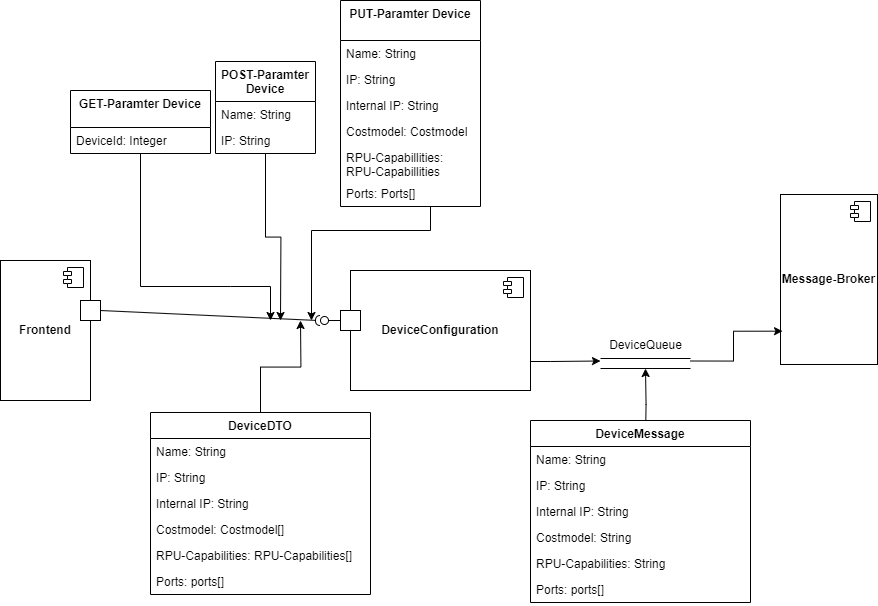

The diagram above was exported from draw.io. Its source (the exported page's mxGraphModel, read from the mxfile embedded in the PNG):
<mxGraphModel dx="1117" dy="1124" grid="1" gridSize="10" guides="1" tooltips="1" connect="1" arrows="1" fold="1" page="0" pageScale="1" pageWidth="827" pageHeight="1169" math="0" shadow="0">
  <root>
    <mxCell id="0" />
    <mxCell id="1" parent="0" />
    <mxCell id="b-O2_YfZql9maYflhUTB-49" style="edgeStyle=orthogonalEdgeStyle;rounded=0;orthogonalLoop=1;jettySize=auto;html=1;entryX=0;entryY=0.25;entryDx=0;entryDy=0;" parent="1" source="b-O2_YfZql9maYflhUTB-50" target="b-O2_YfZql9maYflhUTB-91" edge="1">
      <mxGeometry relative="1" as="geometry">
        <Array as="points">
          <mxPoint x="560" y="331" />
          <mxPoint x="560" y="331" />
        </Array>
      </mxGeometry>
    </mxCell>
    <mxCell id="b-O2_YfZql9maYflhUTB-50" value="&lt;b&gt;DeviceConfiguration&lt;/b&gt;" style="html=1;dropTarget=0;whiteSpace=wrap;" parent="1" vertex="1">
      <mxGeometry x="360" y="240" width="180" height="120" as="geometry" />
    </mxCell>
    <mxCell id="b-O2_YfZql9maYflhUTB-51" value="" style="shape=module;jettyWidth=8;jettyHeight=4;" parent="b-O2_YfZql9maYflhUTB-50" vertex="1">
      <mxGeometry x="1" width="20" height="20" relative="1" as="geometry">
        <mxPoint x="-27" y="7" as="offset" />
      </mxGeometry>
    </mxCell>
    <mxCell id="b-O2_YfZql9maYflhUTB-52" value="" style="html=1;rounded=0;" parent="1" vertex="1">
      <mxGeometry x="350" y="280" width="20" height="20" as="geometry" />
    </mxCell>
    <mxCell id="b-O2_YfZql9maYflhUTB-53" value="" style="endArrow=none;html=1;rounded=0;align=center;verticalAlign=top;endFill=0;labelBackgroundColor=none;endSize=2;" parent="1" source="b-O2_YfZql9maYflhUTB-52" target="b-O2_YfZql9maYflhUTB-54" edge="1">
      <mxGeometry relative="1" as="geometry" />
    </mxCell>
    <mxCell id="b-O2_YfZql9maYflhUTB-54" value="" style="ellipse;html=1;fontSize=11;align=center;fillColor=none;points=[];aspect=fixed;resizable=0;verticalAlign=bottom;labelPosition=center;verticalLabelPosition=top;flipH=1;rotation=-220;" parent="1" vertex="1">
      <mxGeometry x="330" y="286" width="8" height="8" as="geometry" />
    </mxCell>
    <mxCell id="b-O2_YfZql9maYflhUTB-58" value="" style="endArrow=none;html=1;rounded=0;align=center;verticalAlign=top;endFill=0;labelBackgroundColor=none;endSize=2;" parent="1" edge="1">
      <mxGeometry relative="1" as="geometry">
        <mxPoint x="570.4861204782289" y="286.51185834797025" as="sourcePoint" />
        <mxPoint x="570.5288755835977" y="286.4797612625829" as="targetPoint" />
      </mxGeometry>
    </mxCell>
    <mxCell id="b-O2_YfZql9maYflhUTB-68" value="&lt;b&gt;Frontend&lt;/b&gt;" style="html=1;dropTarget=0;whiteSpace=wrap;" parent="1" vertex="1">
      <mxGeometry x="10" y="230" width="90" height="140" as="geometry" />
    </mxCell>
    <mxCell id="b-O2_YfZql9maYflhUTB-69" value="" style="shape=module;jettyWidth=8;jettyHeight=4;" parent="b-O2_YfZql9maYflhUTB-68" vertex="1">
      <mxGeometry x="1" width="20" height="20" relative="1" as="geometry">
        <mxPoint x="-27" y="7" as="offset" />
      </mxGeometry>
    </mxCell>
    <mxCell id="b-O2_YfZql9maYflhUTB-70" value="" style="html=1;rounded=0;" parent="1" vertex="1">
      <mxGeometry x="90" y="270" width="20" height="20" as="geometry" />
    </mxCell>
    <mxCell id="b-O2_YfZql9maYflhUTB-71" value="" style="endArrow=none;html=1;rounded=0;align=center;verticalAlign=top;endFill=0;labelBackgroundColor=none;endSize=2;exitX=1;exitY=0.5;exitDx=0;exitDy=0;" parent="1" source="b-O2_YfZql9maYflhUTB-70" target="b-O2_YfZql9maYflhUTB-72" edge="1">
      <mxGeometry relative="1" as="geometry">
        <mxPoint x="150" y="276.74666666666667" as="sourcePoint" />
      </mxGeometry>
    </mxCell>
    <mxCell id="b-O2_YfZql9maYflhUTB-72" value="" style="shape=requiredInterface;html=1;fontSize=11;align=center;fillColor=none;points=[];aspect=fixed;resizable=0;verticalAlign=bottom;labelPosition=center;verticalLabelPosition=top;flipH=1;" parent="1" vertex="1">
      <mxGeometry x="325" y="285" width="5" height="10" as="geometry" />
    </mxCell>
    <mxCell id="b-O2_YfZql9maYflhUTB-79" value="&lt;b&gt;Message-Broker&lt;/b&gt;" style="html=1;dropTarget=0;whiteSpace=wrap;" parent="1" vertex="1">
      <mxGeometry x="790" y="164" width="97" height="170" as="geometry" />
    </mxCell>
    <mxCell id="b-O2_YfZql9maYflhUTB-80" value="" style="shape=module;jettyWidth=8;jettyHeight=4;" parent="b-O2_YfZql9maYflhUTB-79" vertex="1">
      <mxGeometry x="1" width="20" height="20" relative="1" as="geometry">
        <mxPoint x="-27" y="7" as="offset" />
      </mxGeometry>
    </mxCell>
    <mxCell id="b-O2_YfZql9maYflhUTB-81" value="" style="endArrow=none;html=1;rounded=0;align=center;verticalAlign=top;endFill=0;labelBackgroundColor=none;endSize=2;entryX=-0.052;entryY=-0.158;entryDx=0;entryDy=0;entryPerimeter=0;" parent="1" edge="1">
      <mxGeometry relative="1" as="geometry">
        <mxPoint x="581.3919499082092" y="286.2814035634285" as="sourcePoint" />
        <mxPoint x="581.3710080329543" y="285.9992182834235" as="targetPoint" />
      </mxGeometry>
    </mxCell>
    <mxCell id="b-O2_YfZql9maYflhUTB-91" value="" style="html=1;dashed=0;whiteSpace=wrap;shape=partialRectangle;right=0;left=0;" parent="1" vertex="1">
      <mxGeometry x="610" y="328" width="90" height="10" as="geometry" />
    </mxCell>
    <mxCell id="b-O2_YfZql9maYflhUTB-92" style="edgeStyle=orthogonalEdgeStyle;rounded=0;orthogonalLoop=1;jettySize=auto;html=1;entryX=0.021;entryY=0.804;entryDx=0;entryDy=0;entryPerimeter=0;exitX=1;exitY=0.25;exitDx=0;exitDy=0;" parent="1" source="b-O2_YfZql9maYflhUTB-91" target="b-O2_YfZql9maYflhUTB-79" edge="1">
      <mxGeometry relative="1" as="geometry">
        <mxPoint x="710" y="340" as="sourcePoint" />
        <Array as="points">
          <mxPoint x="743" y="331" />
          <mxPoint x="743" y="301" />
        </Array>
      </mxGeometry>
    </mxCell>
    <mxCell id="b-O2_YfZql9maYflhUTB-93" value="DeviceQueue" style="text;html=1;align=center;verticalAlign=middle;resizable=0;points=[];autosize=1;strokeColor=none;fillColor=none;" parent="1" vertex="1">
      <mxGeometry x="605" y="300" width="100" height="30" as="geometry" />
    </mxCell>
    <mxCell id="b-O2_YfZql9maYflhUTB-94" style="edgeStyle=orthogonalEdgeStyle;rounded=0;orthogonalLoop=1;jettySize=auto;html=1;entryX=0.5;entryY=1;entryDx=0;entryDy=0;" parent="1" target="b-O2_YfZql9maYflhUTB-91" edge="1">
      <mxGeometry relative="1" as="geometry">
        <mxPoint x="655" y="410" as="sourcePoint" />
      </mxGeometry>
    </mxCell>
    <mxCell id="QHst4LfwzjQi24FqdqMD-8" style="edgeStyle=orthogonalEdgeStyle;rounded=0;orthogonalLoop=1;jettySize=auto;html=1;" parent="1" source="b-O2_YfZql9maYflhUTB-98" edge="1">
      <mxGeometry relative="1" as="geometry">
        <mxPoint x="290" y="290" as="targetPoint" />
      </mxGeometry>
    </mxCell>
    <mxCell id="b-O2_YfZql9maYflhUTB-98" value="POST-Paramter Device" style="swimlane;fontStyle=1;align=center;verticalAlign=top;childLayout=stackLayout;horizontal=1;startSize=40;horizontalStack=0;resizeParent=1;resizeParentMax=0;resizeLast=0;collapsible=1;marginBottom=0;whiteSpace=wrap;html=1;" parent="1" vertex="1">
      <mxGeometry x="225" y="31" width="100" height="92" as="geometry" />
    </mxCell>
    <mxCell id="b-O2_YfZql9maYflhUTB-99" value="Name: String" style="text;strokeColor=none;fillColor=none;align=left;verticalAlign=top;spacingLeft=4;spacingRight=4;overflow=hidden;rotatable=0;points=[[0,0.5],[1,0.5]];portConstraint=eastwest;whiteSpace=wrap;html=1;" parent="b-O2_YfZql9maYflhUTB-98" vertex="1">
      <mxGeometry y="40" width="100" height="26" as="geometry" />
    </mxCell>
    <mxCell id="b-O2_YfZql9maYflhUTB-100" value="IP: String" style="text;strokeColor=none;fillColor=none;align=left;verticalAlign=top;spacingLeft=4;spacingRight=4;overflow=hidden;rotatable=0;points=[[0,0.5],[1,0.5]];portConstraint=eastwest;whiteSpace=wrap;html=1;" parent="b-O2_YfZql9maYflhUTB-98" vertex="1">
      <mxGeometry y="66" width="100" height="26" as="geometry" />
    </mxCell>
    <mxCell id="b-O2_YfZql9maYflhUTB-123" style="edgeStyle=orthogonalEdgeStyle;rounded=0;orthogonalLoop=1;jettySize=auto;html=1;" parent="1" source="b-O2_YfZql9maYflhUTB-115" edge="1">
      <mxGeometry relative="1" as="geometry">
        <mxPoint x="310" y="290" as="targetPoint" />
      </mxGeometry>
    </mxCell>
    <mxCell id="b-O2_YfZql9maYflhUTB-115" value="DeviceDTO" style="swimlane;fontStyle=1;align=center;verticalAlign=top;childLayout=stackLayout;horizontal=1;startSize=26;horizontalStack=0;resizeParent=1;resizeParentMax=0;resizeLast=0;collapsible=1;marginBottom=0;whiteSpace=wrap;html=1;" parent="1" vertex="1">
      <mxGeometry x="160" y="382" width="220" height="182" as="geometry" />
    </mxCell>
    <mxCell id="b-O2_YfZql9maYflhUTB-116" value="Name: String" style="text;strokeColor=none;fillColor=none;align=left;verticalAlign=top;spacingLeft=4;spacingRight=4;overflow=hidden;rotatable=0;points=[[0,0.5],[1,0.5]];portConstraint=eastwest;whiteSpace=wrap;html=1;" parent="b-O2_YfZql9maYflhUTB-115" vertex="1">
      <mxGeometry y="26" width="220" height="26" as="geometry" />
    </mxCell>
    <mxCell id="b-O2_YfZql9maYflhUTB-117" value="IP: String" style="text;strokeColor=none;fillColor=none;align=left;verticalAlign=top;spacingLeft=4;spacingRight=4;overflow=hidden;rotatable=0;points=[[0,0.5],[1,0.5]];portConstraint=eastwest;whiteSpace=wrap;html=1;" parent="b-O2_YfZql9maYflhUTB-115" vertex="1">
      <mxGeometry y="52" width="220" height="26" as="geometry" />
    </mxCell>
    <mxCell id="b-O2_YfZql9maYflhUTB-118" value="Internal IP: String" style="text;strokeColor=none;fillColor=none;align=left;verticalAlign=top;spacingLeft=4;spacingRight=4;overflow=hidden;rotatable=0;points=[[0,0.5],[1,0.5]];portConstraint=eastwest;whiteSpace=wrap;html=1;" parent="b-O2_YfZql9maYflhUTB-115" vertex="1">
      <mxGeometry y="78" width="220" height="26" as="geometry" />
    </mxCell>
    <mxCell id="b-O2_YfZql9maYflhUTB-119" value="Costmodel: Costmodel[]" style="text;strokeColor=none;fillColor=none;align=left;verticalAlign=top;spacingLeft=4;spacingRight=4;overflow=hidden;rotatable=0;points=[[0,0.5],[1,0.5]];portConstraint=eastwest;whiteSpace=wrap;html=1;" parent="b-O2_YfZql9maYflhUTB-115" vertex="1">
      <mxGeometry y="104" width="220" height="26" as="geometry" />
    </mxCell>
    <mxCell id="b-O2_YfZql9maYflhUTB-120" value="RPU-Capabilities: RPU-Capabilities[]" style="text;strokeColor=none;fillColor=none;align=left;verticalAlign=top;spacingLeft=4;spacingRight=4;overflow=hidden;rotatable=0;points=[[0,0.5],[1,0.5]];portConstraint=eastwest;whiteSpace=wrap;html=1;" parent="b-O2_YfZql9maYflhUTB-115" vertex="1">
      <mxGeometry y="130" width="220" height="26" as="geometry" />
    </mxCell>
    <mxCell id="b-O2_YfZql9maYflhUTB-121" value="Ports: ports[]" style="text;strokeColor=none;fillColor=none;align=left;verticalAlign=top;spacingLeft=4;spacingRight=4;overflow=hidden;rotatable=0;points=[[0,0.5],[1,0.5]];portConstraint=eastwest;whiteSpace=wrap;html=1;" parent="b-O2_YfZql9maYflhUTB-115" vertex="1">
      <mxGeometry y="156" width="220" height="26" as="geometry" />
    </mxCell>
    <mxCell id="b-O2_YfZql9maYflhUTB-124" value="DeviceMessage" style="swimlane;fontStyle=1;align=center;verticalAlign=top;childLayout=stackLayout;horizontal=1;startSize=26;horizontalStack=0;resizeParent=1;resizeParentMax=0;resizeLast=0;collapsible=1;marginBottom=0;whiteSpace=wrap;html=1;" parent="1" vertex="1">
      <mxGeometry x="540" y="390" width="220" height="182" as="geometry" />
    </mxCell>
    <mxCell id="b-O2_YfZql9maYflhUTB-125" value="Name: String" style="text;strokeColor=none;fillColor=none;align=left;verticalAlign=top;spacingLeft=4;spacingRight=4;overflow=hidden;rotatable=0;points=[[0,0.5],[1,0.5]];portConstraint=eastwest;whiteSpace=wrap;html=1;" parent="b-O2_YfZql9maYflhUTB-124" vertex="1">
      <mxGeometry y="26" width="220" height="26" as="geometry" />
    </mxCell>
    <mxCell id="b-O2_YfZql9maYflhUTB-126" value="IP: String" style="text;strokeColor=none;fillColor=none;align=left;verticalAlign=top;spacingLeft=4;spacingRight=4;overflow=hidden;rotatable=0;points=[[0,0.5],[1,0.5]];portConstraint=eastwest;whiteSpace=wrap;html=1;" parent="b-O2_YfZql9maYflhUTB-124" vertex="1">
      <mxGeometry y="52" width="220" height="26" as="geometry" />
    </mxCell>
    <mxCell id="b-O2_YfZql9maYflhUTB-127" value="Internal IP: String" style="text;strokeColor=none;fillColor=none;align=left;verticalAlign=top;spacingLeft=4;spacingRight=4;overflow=hidden;rotatable=0;points=[[0,0.5],[1,0.5]];portConstraint=eastwest;whiteSpace=wrap;html=1;" parent="b-O2_YfZql9maYflhUTB-124" vertex="1">
      <mxGeometry y="78" width="220" height="26" as="geometry" />
    </mxCell>
    <mxCell id="b-O2_YfZql9maYflhUTB-128" value="Costmodel: String" style="text;strokeColor=none;fillColor=none;align=left;verticalAlign=top;spacingLeft=4;spacingRight=4;overflow=hidden;rotatable=0;points=[[0,0.5],[1,0.5]];portConstraint=eastwest;whiteSpace=wrap;html=1;" parent="b-O2_YfZql9maYflhUTB-124" vertex="1">
      <mxGeometry y="104" width="220" height="26" as="geometry" />
    </mxCell>
    <mxCell id="b-O2_YfZql9maYflhUTB-129" value="RPU-Capabilities: String" style="text;strokeColor=none;fillColor=none;align=left;verticalAlign=top;spacingLeft=4;spacingRight=4;overflow=hidden;rotatable=0;points=[[0,0.5],[1,0.5]];portConstraint=eastwest;whiteSpace=wrap;html=1;" parent="b-O2_YfZql9maYflhUTB-124" vertex="1">
      <mxGeometry y="130" width="220" height="26" as="geometry" />
    </mxCell>
    <mxCell id="b-O2_YfZql9maYflhUTB-130" value="Ports: ports[]" style="text;strokeColor=none;fillColor=none;align=left;verticalAlign=top;spacingLeft=4;spacingRight=4;overflow=hidden;rotatable=0;points=[[0,0.5],[1,0.5]];portConstraint=eastwest;whiteSpace=wrap;html=1;" parent="b-O2_YfZql9maYflhUTB-124" vertex="1">
      <mxGeometry y="156" width="220" height="26" as="geometry" />
    </mxCell>
    <mxCell id="b-O2_YfZql9maYflhUTB-140" style="edgeStyle=orthogonalEdgeStyle;rounded=0;orthogonalLoop=1;jettySize=auto;html=1;" parent="1" source="b-O2_YfZql9maYflhUTB-132" edge="1">
      <mxGeometry relative="1" as="geometry">
        <mxPoint x="280" y="290" as="targetPoint" />
        <Array as="points">
          <mxPoint x="240" y="256" />
          <mxPoint x="281" y="256" />
        </Array>
      </mxGeometry>
    </mxCell>
    <mxCell id="b-O2_YfZql9maYflhUTB-132" value="GET-Paramter Device" style="swimlane;fontStyle=1;align=center;verticalAlign=top;childLayout=stackLayout;horizontal=1;startSize=37;horizontalStack=0;resizeParent=1;resizeParentMax=0;resizeLast=0;collapsible=1;marginBottom=0;whiteSpace=wrap;html=1;" parent="1" vertex="1">
      <mxGeometry x="80" y="60" width="140" height="63" as="geometry" />
    </mxCell>
    <mxCell id="b-O2_YfZql9maYflhUTB-133" value="DeviceId: Integer" style="text;strokeColor=none;fillColor=none;align=left;verticalAlign=top;spacingLeft=4;spacingRight=4;overflow=hidden;rotatable=0;points=[[0,0.5],[1,0.5]];portConstraint=eastwest;whiteSpace=wrap;html=1;" parent="b-O2_YfZql9maYflhUTB-132" vertex="1">
      <mxGeometry y="37" width="140" height="26" as="geometry" />
    </mxCell>
    <mxCell id="QHst4LfwzjQi24FqdqMD-9" style="edgeStyle=orthogonalEdgeStyle;rounded=0;orthogonalLoop=1;jettySize=auto;html=1;" parent="1" source="QHst4LfwzjQi24FqdqMD-1" edge="1">
      <mxGeometry relative="1" as="geometry">
        <mxPoint x="320" y="290" as="targetPoint" />
        <Array as="points">
          <mxPoint x="440" y="200" />
          <mxPoint x="321" y="200" />
        </Array>
      </mxGeometry>
    </mxCell>
    <mxCell id="QHst4LfwzjQi24FqdqMD-1" value="PUT-Paramter Device" style="swimlane;fontStyle=1;align=center;verticalAlign=top;childLayout=stackLayout;horizontal=1;startSize=40;horizontalStack=0;resizeParent=1;resizeParentMax=0;resizeLast=0;collapsible=1;marginBottom=0;whiteSpace=wrap;html=1;" parent="1" vertex="1">
      <mxGeometry x="350" y="-30" width="140" height="206" as="geometry" />
    </mxCell>
    <mxCell id="QHst4LfwzjQi24FqdqMD-2" value="Name: String" style="text;strokeColor=none;fillColor=none;align=left;verticalAlign=top;spacingLeft=4;spacingRight=4;overflow=hidden;rotatable=0;points=[[0,0.5],[1,0.5]];portConstraint=eastwest;whiteSpace=wrap;html=1;" parent="QHst4LfwzjQi24FqdqMD-1" vertex="1">
      <mxGeometry y="40" width="140" height="26" as="geometry" />
    </mxCell>
    <mxCell id="QHst4LfwzjQi24FqdqMD-3" value="IP: String" style="text;strokeColor=none;fillColor=none;align=left;verticalAlign=top;spacingLeft=4;spacingRight=4;overflow=hidden;rotatable=0;points=[[0,0.5],[1,0.5]];portConstraint=eastwest;whiteSpace=wrap;html=1;" parent="QHst4LfwzjQi24FqdqMD-1" vertex="1">
      <mxGeometry y="66" width="140" height="26" as="geometry" />
    </mxCell>
    <mxCell id="QHst4LfwzjQi24FqdqMD-4" value="Internal IP: String" style="text;strokeColor=none;fillColor=none;align=left;verticalAlign=top;spacingLeft=4;spacingRight=4;overflow=hidden;rotatable=0;points=[[0,0.5],[1,0.5]];portConstraint=eastwest;whiteSpace=wrap;html=1;" parent="QHst4LfwzjQi24FqdqMD-1" vertex="1">
      <mxGeometry y="92" width="140" height="26" as="geometry" />
    </mxCell>
    <mxCell id="QHst4LfwzjQi24FqdqMD-5" value="Costmodel: Costmodel" style="text;strokeColor=none;fillColor=none;align=left;verticalAlign=top;spacingLeft=4;spacingRight=4;overflow=hidden;rotatable=0;points=[[0,0.5],[1,0.5]];portConstraint=eastwest;whiteSpace=wrap;html=1;" parent="QHst4LfwzjQi24FqdqMD-1" vertex="1">
      <mxGeometry y="118" width="140" height="26" as="geometry" />
    </mxCell>
    <mxCell id="QHst4LfwzjQi24FqdqMD-6" value="RPU-Capabillities:&amp;nbsp; RPU-Capabillities" style="text;strokeColor=none;fillColor=none;align=left;verticalAlign=top;spacingLeft=4;spacingRight=4;overflow=hidden;rotatable=0;points=[[0,0.5],[1,0.5]];portConstraint=eastwest;whiteSpace=wrap;html=1;" parent="QHst4LfwzjQi24FqdqMD-1" vertex="1">
      <mxGeometry y="144" width="140" height="36" as="geometry" />
    </mxCell>
    <mxCell id="QHst4LfwzjQi24FqdqMD-7" value="Ports: Ports[]" style="text;strokeColor=none;fillColor=none;align=left;verticalAlign=top;spacingLeft=4;spacingRight=4;overflow=hidden;rotatable=0;points=[[0,0.5],[1,0.5]];portConstraint=eastwest;whiteSpace=wrap;html=1;" parent="QHst4LfwzjQi24FqdqMD-1" vertex="1">
      <mxGeometry y="180" width="140" height="26" as="geometry" />
    </mxCell>
  </root>
</mxGraphModel>